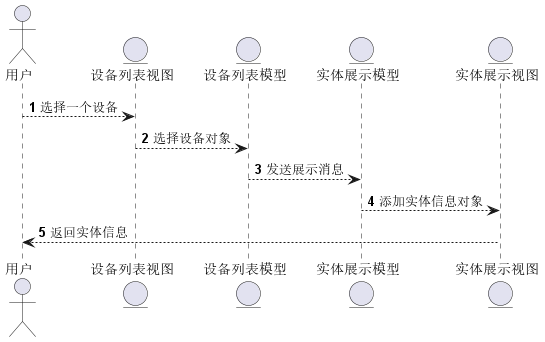

The diagram above was rendered by PlantUML. Its source (embedded in the PNG):
@startuml
'https://plantuml.com/sequence-diagram

autonumber

actor 用户 as User
entity 设备列表视图 as DeviceView
entity 设备列表模型 as DeviceModel
entity 实体展示模型 as InfoModel
entity 实体展示视图 as InfoView

User --> DeviceView: 选择一个设备
DeviceView --> DeviceModel: 选择设备对象
DeviceModel --> InfoModel: 发送展示消息
InfoModel --> InfoView: 添加实体信息对象
InfoView --> User: 返回实体信息

@enduml